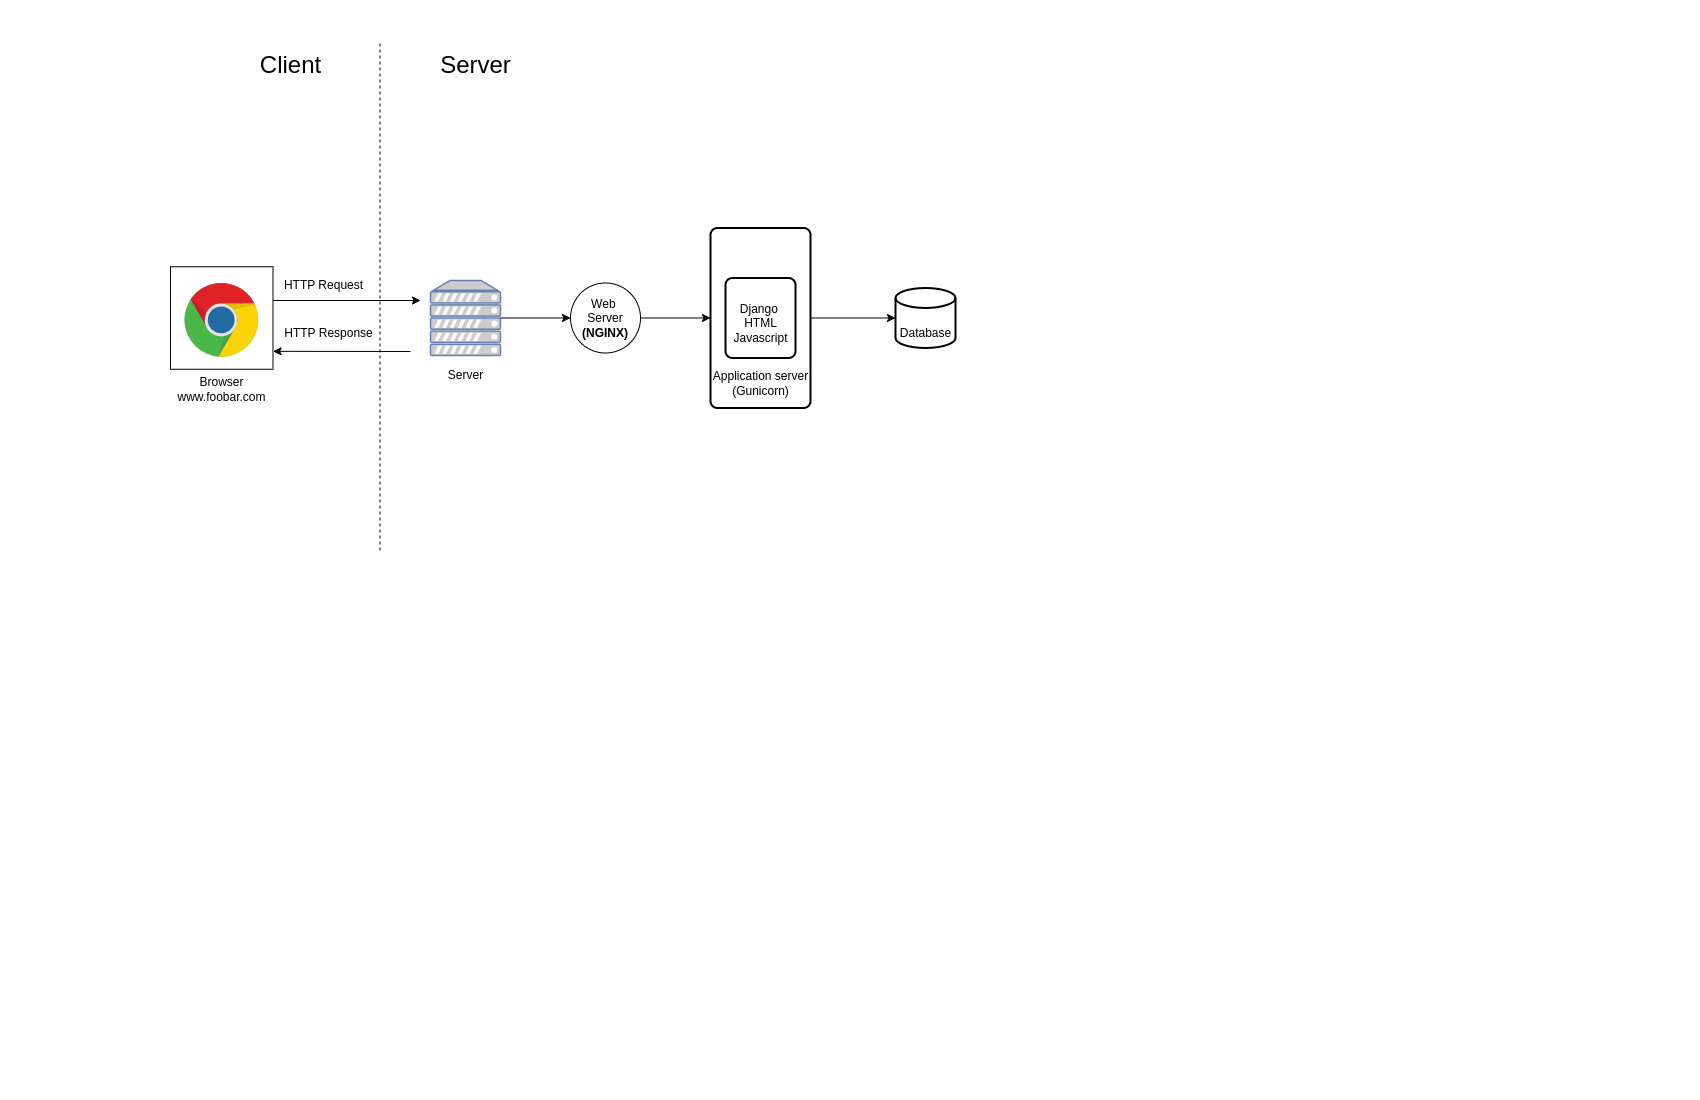

The diagram above was exported from draw.io. Its source (the exported page's mxGraphModel, read from the mxfile embedded in the PNG):
<mxGraphModel dx="1499" dy="718" grid="1" gridSize="10" guides="1" tooltips="1" connect="1" arrows="1" fold="1" page="1" pageScale="1" pageWidth="850" pageHeight="1100" math="0" shadow="0">
  <root>
    <mxCell id="0" />
    <mxCell id="1" parent="0" />
    <mxCell id="DDBJi28uDFhjcAH7WhZm-4" value="Browser&lt;br&gt;www.foobar.com" style="text;html=1;align=center;verticalAlign=middle;resizable=0;points=[];autosize=1;strokeColor=none;fillColor=none;" vertex="1" parent="1">
      <mxGeometry x="166.25" y="368.75" width="110" height="40" as="geometry" />
    </mxCell>
    <mxCell id="DDBJi28uDFhjcAH7WhZm-30" value="" style="group" vertex="1" connectable="0" parent="1">
      <mxGeometry x="700" y="227.5" width="120" height="180" as="geometry" />
    </mxCell>
    <mxCell id="DDBJi28uDFhjcAH7WhZm-24" value="" style="rounded=1;whiteSpace=wrap;html=1;absoluteArcSize=1;arcSize=14;strokeWidth=2;" vertex="1" parent="DDBJi28uDFhjcAH7WhZm-30">
      <mxGeometry x="10" width="100" height="180" as="geometry" />
    </mxCell>
    <mxCell id="DDBJi28uDFhjcAH7WhZm-27" value="" style="rounded=1;whiteSpace=wrap;html=1;absoluteArcSize=1;arcSize=14;strokeWidth=2;" vertex="1" parent="DDBJi28uDFhjcAH7WhZm-30">
      <mxGeometry x="25" y="50" width="70" height="80" as="geometry" />
    </mxCell>
    <mxCell id="DDBJi28uDFhjcAH7WhZm-28" value="Django&amp;nbsp;&lt;br&gt;HTML&lt;br&gt;Javascript" style="text;html=1;align=center;verticalAlign=middle;resizable=0;points=[];autosize=1;strokeColor=none;fillColor=none;" vertex="1" parent="DDBJi28uDFhjcAH7WhZm-30">
      <mxGeometry x="20" y="65" width="80" height="60" as="geometry" />
    </mxCell>
    <mxCell id="DDBJi28uDFhjcAH7WhZm-29" value="Application server&lt;br&gt;(Gunicorn)" style="text;html=1;align=center;verticalAlign=middle;resizable=0;points=[];autosize=1;strokeColor=none;fillColor=none;" vertex="1" parent="DDBJi28uDFhjcAH7WhZm-30">
      <mxGeometry y="135" width="120" height="40" as="geometry" />
    </mxCell>
    <mxCell id="DDBJi28uDFhjcAH7WhZm-33" value="" style="endArrow=classic;html=1;rounded=0;exitX=1;exitY=0.5;exitDx=0;exitDy=0;entryX=0;entryY=0.5;entryDx=0;entryDy=0;entryPerimeter=0;" edge="1" parent="1" source="DDBJi28uDFhjcAH7WhZm-24" target="DDBJi28uDFhjcAH7WhZm-32">
      <mxGeometry width="50" height="50" relative="1" as="geometry">
        <mxPoint x="610" y="390" as="sourcePoint" />
        <mxPoint x="660" y="340" as="targetPoint" />
      </mxGeometry>
    </mxCell>
    <mxCell id="DDBJi28uDFhjcAH7WhZm-36" value="" style="fontColor=#0066CC;verticalAlign=top;verticalLabelPosition=bottom;labelPosition=center;align=center;html=1;outlineConnect=0;fillColor=#CCCCCC;strokeColor=#6881B3;gradientColor=none;gradientDirection=north;strokeWidth=2;shape=mxgraph.networks.server;" vertex="1" parent="1">
      <mxGeometry x="430" y="280" width="70" height="75" as="geometry" />
    </mxCell>
    <mxCell id="DDBJi28uDFhjcAH7WhZm-39" value="Server" style="text;html=1;align=center;verticalAlign=middle;resizable=0;points=[];autosize=1;strokeColor=none;fillColor=none;" vertex="1" parent="1">
      <mxGeometry x="435" y="360" width="60" height="30" as="geometry" />
    </mxCell>
    <mxCell id="DDBJi28uDFhjcAH7WhZm-40" value="HTTP Request" style="text;html=1;align=center;verticalAlign=middle;resizable=0;points=[];autosize=1;strokeColor=none;fillColor=none;" vertex="1" parent="1">
      <mxGeometry x="272.5" y="270" width="100" height="30" as="geometry" />
    </mxCell>
    <mxCell id="DDBJi28uDFhjcAH7WhZm-41" value="" style="endArrow=none;dashed=1;html=1;rounded=0;" edge="1" parent="1">
      <mxGeometry width="50" height="50" relative="1" as="geometry">
        <mxPoint x="379.5" y="550" as="sourcePoint" />
        <mxPoint x="379.5" y="40" as="targetPoint" />
      </mxGeometry>
    </mxCell>
    <mxCell id="DDBJi28uDFhjcAH7WhZm-43" value="" style="group" vertex="1" connectable="0" parent="1">
      <mxGeometry x="890" y="287.5" width="70" height="60" as="geometry" />
    </mxCell>
    <mxCell id="DDBJi28uDFhjcAH7WhZm-32" value="" style="strokeWidth=2;html=1;shape=mxgraph.flowchart.database;whiteSpace=wrap;" vertex="1" parent="DDBJi28uDFhjcAH7WhZm-43">
      <mxGeometry x="5" width="60" height="60" as="geometry" />
    </mxCell>
    <mxCell id="DDBJi28uDFhjcAH7WhZm-34" value="Database" style="text;html=1;align=center;verticalAlign=middle;resizable=0;points=[];autosize=1;strokeColor=none;fillColor=none;" vertex="1" parent="DDBJi28uDFhjcAH7WhZm-43">
      <mxGeometry y="30" width="70" height="30" as="geometry" />
    </mxCell>
    <mxCell id="DDBJi28uDFhjcAH7WhZm-48" value="Web&amp;nbsp;&lt;br&gt;Server&lt;br&gt;&lt;b&gt;(NGINX)&lt;/b&gt;" style="shape=ellipse;html=1;dashed=0;whiteSpace=wrap;aspect=fixed;perimeter=ellipsePerimeter;" vertex="1" parent="1">
      <mxGeometry x="570" y="282.5" width="70" height="70" as="geometry" />
    </mxCell>
    <mxCell id="DDBJi28uDFhjcAH7WhZm-49" value="" style="endArrow=classic;html=1;rounded=0;exitX=1;exitY=0.5;exitDx=0;exitDy=0;entryX=0;entryY=0.5;entryDx=0;entryDy=0;" edge="1" parent="1" source="DDBJi28uDFhjcAH7WhZm-48" target="DDBJi28uDFhjcAH7WhZm-24">
      <mxGeometry width="50" height="50" relative="1" as="geometry">
        <mxPoint x="610" y="370" as="sourcePoint" />
        <mxPoint x="660" y="320" as="targetPoint" />
      </mxGeometry>
    </mxCell>
    <mxCell id="DDBJi28uDFhjcAH7WhZm-50" value="" style="endArrow=classic;html=1;rounded=0;exitX=1;exitY=0.5;exitDx=0;exitDy=0;exitPerimeter=0;entryX=0;entryY=0.5;entryDx=0;entryDy=0;" edge="1" parent="1" source="DDBJi28uDFhjcAH7WhZm-36" target="DDBJi28uDFhjcAH7WhZm-48">
      <mxGeometry width="50" height="50" relative="1" as="geometry">
        <mxPoint x="650" y="328" as="sourcePoint" />
        <mxPoint x="720" y="330" as="targetPoint" />
      </mxGeometry>
    </mxCell>
    <mxCell id="DDBJi28uDFhjcAH7WhZm-53" value="" style="whiteSpace=wrap;html=1;aspect=fixed;" vertex="1" parent="1">
      <mxGeometry x="170" y="266.25" width="102.5" height="102.5" as="geometry" />
    </mxCell>
    <mxCell id="DDBJi28uDFhjcAH7WhZm-55" value="" style="dashed=0;outlineConnect=0;html=1;align=center;labelPosition=center;verticalLabelPosition=bottom;verticalAlign=top;shape=mxgraph.weblogos.chrome" vertex="1" parent="1">
      <mxGeometry x="183.85000000000002" y="282.5" width="74.8" height="75.4" as="geometry" />
    </mxCell>
    <mxCell id="DDBJi28uDFhjcAH7WhZm-56" value="" style="endArrow=classic;html=1;rounded=0;" edge="1" parent="1">
      <mxGeometry width="50" height="50" relative="1" as="geometry">
        <mxPoint x="272.5" y="300" as="sourcePoint" />
        <mxPoint x="420" y="300" as="targetPoint" />
      </mxGeometry>
    </mxCell>
    <mxCell id="DDBJi28uDFhjcAH7WhZm-57" value="" style="endArrow=classic;html=1;rounded=0;entryX=1.001;entryY=0.825;entryDx=0;entryDy=0;entryPerimeter=0;" edge="1" parent="1" target="DDBJi28uDFhjcAH7WhZm-53">
      <mxGeometry width="50" height="50" relative="1" as="geometry">
        <mxPoint x="410" y="351" as="sourcePoint" />
        <mxPoint x="660" y="320" as="targetPoint" />
      </mxGeometry>
    </mxCell>
    <mxCell id="DDBJi28uDFhjcAH7WhZm-58" value="HTTP Response" style="text;html=1;align=center;verticalAlign=middle;resizable=0;points=[];autosize=1;strokeColor=none;fillColor=none;" vertex="1" parent="1">
      <mxGeometry x="272.5" y="317.5" width="110" height="30" as="geometry" />
    </mxCell>
    <mxCell id="DDBJi28uDFhjcAH7WhZm-59" value="&lt;font style=&quot;font-size: 24px;&quot;&gt;Client&lt;/font&gt;" style="text;html=1;align=center;verticalAlign=middle;resizable=0;points=[];autosize=1;strokeColor=none;fillColor=none;" vertex="1" parent="1">
      <mxGeometry x="250" y="45" width="80" height="40" as="geometry" />
    </mxCell>
    <mxCell id="DDBJi28uDFhjcAH7WhZm-60" value="&lt;font style=&quot;font-size: 24px;&quot;&gt;Server&lt;br&gt;&lt;/font&gt;" style="text;html=1;align=center;verticalAlign=middle;resizable=0;points=[];autosize=1;strokeColor=none;fillColor=none;" vertex="1" parent="1">
      <mxGeometry x="430" y="45" width="90" height="40" as="geometry" />
    </mxCell>
  </root>
</mxGraphModel>